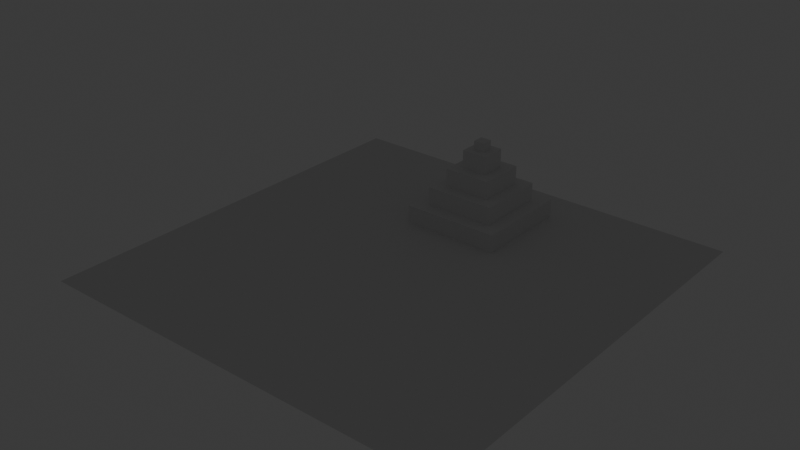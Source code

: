 # Source: world.blend  (saved by Blender 4.3.34; exported with 4.5.12 LTS)
import bpy
from mathutils import Matrix  # noqa: F401  (used for matrix-valued properties, if any)

bpy.ops.wm.read_factory_settings(use_empty=True)
scene = bpy.context.scene
scene.name = 'Scene'

# ---- collections
col_collection = bpy.data.collections.new('Collection'); scene.collection.children.link(col_collection)

# ---- world
world_world = bpy.data.worlds.new('World'); scene.world = world_world
world_world.use_nodes = True; world_world.node_tree.nodes.clear()
_N = world_world.node_tree.nodes; _L = world_world.node_tree.links
n0 = _N.new('ShaderNodeOutputWorld'); n0.name = 'World Output'; n0.location = (300, 300)
n1 = _N.new('ShaderNodeBackground'); n1.name = 'Background'; n1.location = (10, 300)
n1.inputs[0].default_value = (0.05088, 0.05088, 0.05088, 1.0)
_L.new(n1.outputs[0], n0.inputs[0])
n0.is_active_output = True
world_world.color = (0.05088, 0.05088, 0.05088)
world_world.sun_shadow_jitter_overblur = 0.0

# ---- lights
light_light = bpy.data.lights.new('Light', 'POINT')
light_light.energy = 0.1
light_light.shadow_soft_size = 0.2263

# ---- meshes
me_cube_001 = bpy.data.meshes.new('Cube.001')
me_cube_001.from_pydata([], [], [])
_uv = me_cube_001.uv_layers.new(name='UVMap')
_uv.uv.foreach_set('vector', [])
me_cube_001.update()
me_plane_001 = bpy.data.meshes.new('Plane.001')
me_plane_001.from_pydata([(-5.334, 7.8, 0.0), (5.334, 7.8, 0.0), (-5.334, 18.47, 0.0), (5.334, 18.47, 0.0), (-3.842, 9.291, 2.0), (3.842, 9.291, 2.0), (-3.842, 16.98, 2.0), (3.842, 16.98, 2.0), (-5.334, 18.47, 2.0), (-5.334, 7.8, 2.0), (5.334, 7.8, 2.0), (5.334, 18.47, 2.0), (-2.57, 10.56, 4.0), (2.57, 10.56, 4.0), (-2.57, 15.7, 4.0), (2.57, 15.7, 4.0), (-3.842, 16.98, 4.0), (-3.842, 9.291, 4.0), (3.842, 9.291, 4.0), (3.842, 16.98, 4.0), (-1.39, 11.74, 6.0), (1.39, 11.74, 6.0), (-1.39, 14.52, 6.0), (1.39, 14.52, 6.0), (-2.57, 15.7, 6.0), (-2.57, 10.56, 6.0), (2.57, 10.56, 6.0), (2.57, 15.7, 6.0), (-0.6089, 12.52, 8.0), (0.6089, 12.52, 8.0), (-0.6089, 13.74, 8.0), (0.6089, 13.74, 8.0), (-1.39, 14.52, 8.0), (-1.39, 11.74, 8.0), (1.39, 11.74, 8.0), (1.39, 14.52, 8.0), (-0.6089, 12.52, 9.0), (0.6089, 12.52, 9.0), (-0.6089, 13.74, 9.0), (0.6089, 13.74, 9.0)], [], [(4, 5, 18, 17), (3, 2, 8, 11), (0, 1, 10, 9), (1, 3, 11, 10), (2, 0, 9, 8), (4, 6, 8, 9), (5, 4, 9, 10), (7, 5, 10, 11), (6, 7, 11, 8), (14, 12, 25, 24), (5, 7, 19, 18), (6, 4, 17, 16), (7, 6, 16, 19), (12, 14, 16, 17), (13, 12, 17, 18), (15, 13, 18, 19), (14, 15, 19, 16), (23, 22, 32, 35), (15, 14, 24, 27), (12, 13, 26, 25), (13, 15, 27, 26), (20, 22, 24, 25), (21, 20, 25, 26), (23, 21, 26, 27), (22, 23, 27, 24), (31, 30, 38, 39), (20, 21, 34, 33), (21, 23, 35, 34), (22, 20, 33, 32), (28, 30, 32, 33), (29, 28, 33, 34), (31, 29, 34, 35), (30, 31, 35, 32), (36, 37, 39, 38), (28, 29, 37, 36), (29, 31, 39, 37), (30, 28, 36, 38)])
_uv = me_plane_001.uv_layers.new(name='UVMap')
_uv.uv.foreach_set('vector', [0.1398, 0.1398, 0.8602, 0.1398, 0.8602, 0.1398, 0.1398, 0.1398, 1.0, 1.0, 0.0, 1.0, 0.0, 1.0, 1.0, 1.0, 0.0, 0.0, 1.0, 0.0, 1.0, 0.0, 0.0, 0.0, 1.0, 0.0, 1.0, 1.0, 1.0, 1.0, 1.0, 0.0, 0.0, 1.0, 0.0, 0.0, 0.0, 0.0, 0.0, 1.0, 0.1398, 0.1398, 0.1398, 0.8602, 0.0, 1.0, 0.0, 0.0, 0.8602, 0.1398, 0.1398, 0.1398, 0.0, 0.0, 1.0, 0.0, 0.8602, 0.8602, 0.8602, 0.1398, 1.0, 0.0, 1.0, 1.0, 0.1398, 0.8602, 0.8602, 0.8602, 1.0, 1.0, 0.0, 1.0, 0.2591, 0.7409, 0.2591, 0.2591, 0.2591, 0.2591, 0.2591, 0.7409, 0.8602, 0.1398, 0.8602, 0.8602, 0.8602, 0.8602, 0.8602, 0.1398, 0.1398, 0.8602, 0.1398, 0.1398, 0.1398, 0.1398, 0.1398, 0.8602, 0.8602, 0.8602, 0.1398, 0.8602, 0.1398, 0.8602, 0.8602, 0.8602, 0.2591, 0.2591, 0.2591, 0.7409, 0.1398, 0.8602, 0.1398, 0.1398, 0.7409, 0.2591, 0.2591, 0.2591, 0.1398, 0.1398, 0.8602, 0.1398, 0.7409, 0.7409, 0.7409, 0.2591, 0.8602, 0.1398, 0.8602, 0.8602, 0.2591, 0.7409, 0.7409, 0.7409, 0.8602, 0.8602, 0.1398, 0.8602, 0.6303, 0.6303, 0.3697, 0.6303, 0.3697, 0.6303, 0.6303, 0.6303, 0.7409, 0.7409, 0.2591, 0.7409, 0.2591, 0.7409, 0.7409, 0.7409, 0.2591, 0.2591, 0.7409, 0.2591, 0.7409, 0.2591, 0.2591, 0.2591, 0.7409, 0.2591, 0.7409, 0.7409, 0.7409, 0.7409, 0.7409, 0.2591, 0.3697, 0.3697, 0.3697, 0.6303, 0.2591, 0.7409, 0.2591, 0.2591, 0.6303, 0.3697, 0.3697, 0.3697, 0.2591, 0.2591, 0.7409, 0.2591, 0.6303, 0.6303, 0.6303, 0.3697, 0.7409, 0.2591, 0.7409, 0.7409, 0.3697, 0.6303, 0.6303, 0.6303, 0.7409, 0.7409, 0.2591, 0.7409, 0.5571, 0.5571, 0.4429, 0.5571, 0.4429, 0.5571, 0.5571, 0.5571, 0.3697, 0.3697, 0.6303, 0.3697, 0.6303, 0.3697, 0.3697, 0.3697, 0.6303, 0.3697, 0.6303, 0.6303, 0.6303, 0.6303, 0.6303, 0.3697, 0.3697, 0.6303, 0.3697, 0.3697, 0.3697, 0.3697, 0.3697, 0.6303, 0.4429, 0.4429, 0.4429, 0.5571, 0.3697, 0.6303, 0.3697, 0.3697, 0.5571, 0.4429, 0.4429, 0.4429, 0.3697, 0.3697, 0.6303, 0.3697, 0.5571, 0.5571, 0.5571, 0.4429, 0.6303, 0.3697, 0.6303, 0.6303, 0.4429, 0.5571, 0.5571, 0.5571, 0.6303, 0.6303, 0.3697, 0.6303, 0.4429, 0.4429, 0.5571, 0.4429, 0.5571, 0.5571, 0.4429, 0.5571, 0.4429, 0.4429, 0.5571, 0.4429, 0.5571, 0.4429, 0.4429, 0.4429, 0.5571, 0.4429, 0.5571, 0.5571, 0.5571, 0.5571, 0.5571, 0.4429, 0.4429, 0.5571, 0.4429, 0.4429, 0.4429, 0.4429, 0.4429, 0.5571])
me_plane_001.update()
me_plane_002 = bpy.data.meshes.new('Plane.002')
me_plane_002.from_pydata([(-22.9, -22.9, 0.0), (22.9, -22.9, 0.0), (-22.9, 22.9, 0.0), (22.9, 22.9, 0.0)], [], [(0, 1, 3, 2)])
_uv = me_plane_002.uv_layers.new(name='UVMap')
_uv.uv.foreach_set('vector', [0.0, 0.0, 1.0, 0.0, 1.0, 1.0, 0.0, 1.0])
me_plane_002.update()
arm_metarig = bpy.data.armatures.new('metarig')  # bones are not reproduced

# ---- objects
ob_light = bpy.data.objects.new('Light', light_light)
ob_metarig = bpy.data.objects.new('metarig', arm_metarig)
ob_cube = bpy.data.objects.new('Cube', me_cube_001)
ob_plane_001 = bpy.data.objects.new('Plane.001', me_plane_001)
ob_plane = bpy.data.objects.new('Plane', me_plane_002)

# ---- transforms, parenting, visibility, modifiers, constraints
ob_light.location = (4.076, 1.005, 20.31)
ob_light.rotation_euler = (0.6503, 0.05522, 1.866)
ob_light.lock_rotations_4d = False
ob_light.empty_display_type = 'ARROWS'
ob_light.color = (0.0, 0.0, 0.0, 0.0)
ob_light.lineart.crease_threshold = 0.0
ob_metarig.location = (0.0, 0.0, 0.0)
ob_cube.location = (0.0, 0.0, 0.0)
ob_plane_001.location = (0.0, 0.0, 0.0)
ob_plane.location = (0.0, 0.0, 0.0)

# ---- collection membership
col_collection.objects.link(ob_light)
col_collection.objects.link(ob_metarig)
col_collection.objects.link(ob_cube)
col_collection.objects.link(ob_plane_001)
col_collection.objects.link(ob_plane)

# ---- scene / render settings (as saved in the file)
scene.frame_start = 1; scene.frame_end = 250; scene.frame_set(1)
scene.render.engine = 'BLENDER_EEVEE_NEXT'
bpy.context.view_layer.update()

# ---- added for rendering (the .blend has no active camera): camera
cam_auto = bpy.data.cameras.new('AutoCamera')
cam_auto.lens = 50.0
cam_auto.sensor_width = 36.0
cam_auto.clip_end = 1061.83
ob_auto_camera = bpy.data.objects.new('AutoCamera', cam_auto)
scene.collection.objects.link(ob_auto_camera)
ob_auto_camera.location = (60.5035, -72.6042, 52.9028)
ob_auto_camera.rotation_euler = (1.09748, -7.21219e-08, 0.694738)
scene.camera = ob_auto_camera
bpy.context.view_layer.update()
